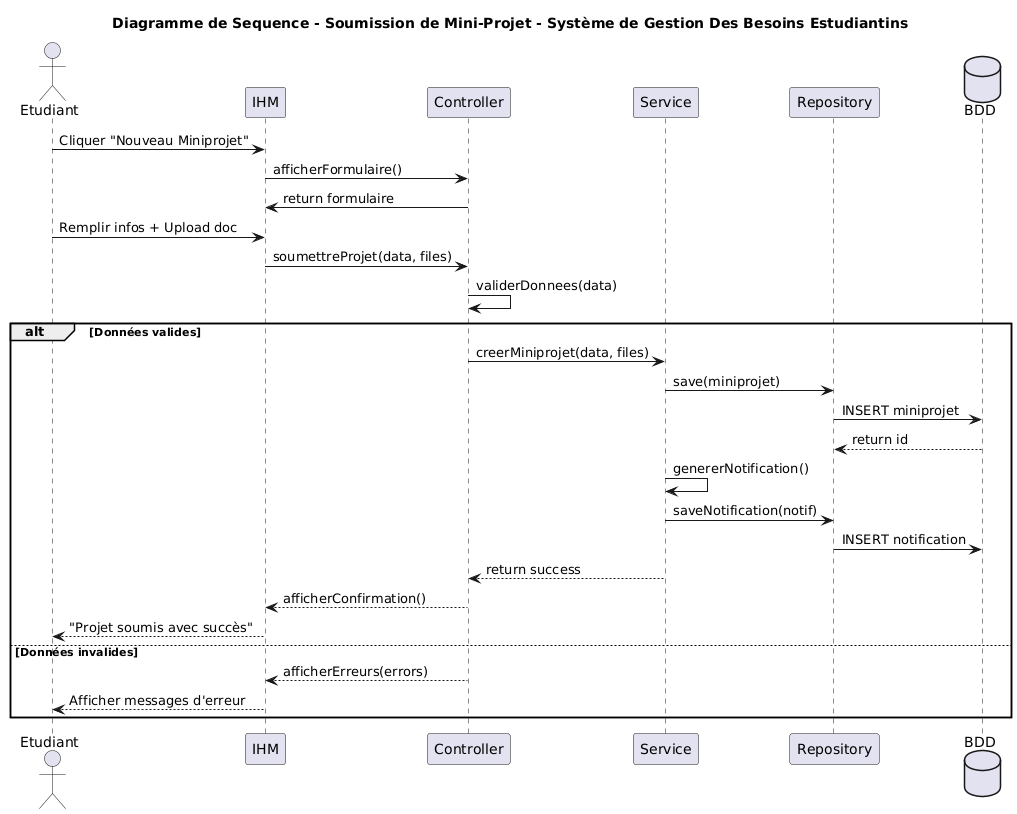

The diagram above was rendered by PlantUML. Its source (embedded in the PNG):
@startuml
title Diagramme de Sequence - Soumission de Mini-Projet - Système de Gestion Des Besoins Estudiantins
actor Etudiant
participant "IHM" as UI
participant "Controller" as CTRL
participant "Service" as SVC
participant "Repository" as REPO
database "BDD" as DB

Etudiant -> UI : Cliquer "Nouveau Miniprojet"
UI -> CTRL : afficherFormulaire()
CTRL -> UI : return formulaire

Etudiant -> UI : Remplir infos + Upload doc
UI -> CTRL : soumettreProjet(data, files)

CTRL -> CTRL : validerDonnees(data)
alt Données valides
  CTRL -> SVC : creerMiniprojet(data, files)
  SVC -> REPO : save(miniprojet)
  REPO -> DB : INSERT miniprojet
  DB --> REPO : return id
  
  SVC -> SVC : genererNotification()
  SVC -> REPO : saveNotification(notif)
  REPO -> DB : INSERT notification
  
  SVC --> CTRL : return success
  CTRL --> UI : afficherConfirmation()
  UI --> Etudiant : "Projet soumis avec succès"
else Données invalides
  CTRL --> UI : afficherErreurs(errors)
  UI --> Etudiant : Afficher messages d'erreur
end
@enduml